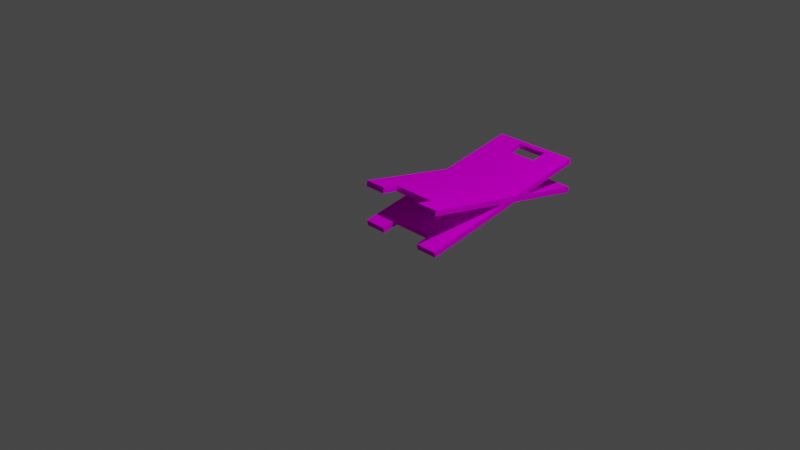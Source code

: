 # Source: wetfloor.blend  (saved by Blender 3.2.14; exported with 4.5.12 LTS)
import bpy
from mathutils import Matrix  # noqa: F401  (used for matrix-valued properties, if any)

bpy.ops.wm.read_factory_settings(use_empty=True)
scene = bpy.context.scene
scene.name = 'Scene'

# ---- collections
col_collection = bpy.data.collections.new('Collection'); scene.collection.children.link(col_collection)

# ---- images (referenced by path relative to the original .blend; pixels are not part of the script)
import os
ASSET_DIR = os.environ.get("B2B_ASSET_DIR", "")  # directory of the original .blend (textures are referenced by path, not embedded)
HERE = os.path.dirname(os.path.abspath(__file__))  # packed textures are extracted next to this script under _unpacked/

def load_image(name, relpath, width, height, colorspace="sRGB"):
    """Load a texture the original file referenced (path relative to the .blend, or extracted next to this script)."""
    p = next((c for c in (os.path.join(HERE, relpath), os.path.join(ASSET_DIR, relpath)) if relpath and os.path.exists(c)), "")
    if p:
        img = bpy.data.images.load(p, check_existing=True)
        img.name = name
    else:  # same state as the original file: an image datablock whose file is absent (Cycles renders it pink)
        img = bpy.data.images.new(name, width, height)
        img.source = "FILE"
        img.filepath = "//" + (relpath or name)
    img.colorspace_settings.name = colorspace
    return img
img_caution_sign_png = load_image('caution-sign.png', 'caution-sign.png', 1024, 1024, 'sRGB')

# ---- materials (node trees are filled in below, after node groups)
mat_material_0 = bpy.data.materials.new('Material_0')
mat_material_0.use_transparent_shadow = False

# ---- material node trees
mat_material_0.use_nodes = True; mat_material_0.node_tree.nodes.clear()
_N = mat_material_0.node_tree.nodes; _L = mat_material_0.node_tree.links
n0 = _N.new('ShaderNodeBsdfPrincipled'); n0.name = 'Principled BSDF'; n0.location = (0, 300)
n0.distribution = 'GGX'
n0.subsurface_method = 'RANDOM_WALK_SKIN'
n0.inputs[3].default_value = 1.45
n0.inputs[13].default_value = 0.0
n0.inputs[27].default_value = (0.0, 0.0, 0.0, 1.0)
n0.inputs[28].default_value = 1.0
n1 = _N.new('ShaderNodeOutputMaterial'); n1.name = 'Material Output'; n1.location = (300, 300)
n2 = _N.new('ShaderNodeTexImage'); n2.name = 'Image Texture'; n2.location = (-300, 300)
n2.label = 'Base Color'
n2.image = img_caution_sign_png
n2.interpolation = 'Closest'
_L.new(n0.outputs[0], n1.inputs[0])
_L.new(n2.outputs[0], n0.inputs[0])
n1.is_active_output = True

# ---- world
world_world = bpy.data.worlds.new('World'); scene.world = world_world
world_world.use_nodes = True; world_world.node_tree.nodes.clear()
_N = world_world.node_tree.nodes; _L = world_world.node_tree.links
n0 = _N.new('ShaderNodeOutputWorld'); n0.name = 'World Output'; n0.location = (300, 300)
n1 = _N.new('ShaderNodeBackground'); n1.name = 'Background'; n1.location = (10, 300)
n1.inputs[0].default_value = (0.05088, 0.05088, 0.05088, 1.0)
_L.new(n1.outputs[0], n0.inputs[0])
n0.is_active_output = True
world_world.color = (0.05088, 0.05088, 0.05088)
world_world.use_sun_shadow = False
world_world.sun_shadow_jitter_overblur = 0.0

# ---- cameras
cam_camera = bpy.data.cameras.new('Camera')
cam_camera.clip_end = 100.0
cam_camera.ortho_scale = 7.314

# ---- lights
light_light = bpy.data.lights.new('Light', 'POINT')
light_light.transmission_factor = 0.0
light_light.energy = 1000.0
light_light.shadow_soft_size = 0.1
light_light.shadow_maximum_resolution = 0.006
light_light.use_absolute_resolution = True

# ---- meshes
me_cube = bpy.data.meshes.new('cube')
me_cube.from_pydata([(0.5, 0.1875, 0.125), (0.5, 0.1875, 0.0625), (-0.5, 0.1875, 0.125), (-0.5, 0.1875, 0.0625), (0.25, 0.1875, 0.125), (0.25, 0.1875, 0.0625), (0.1875, 1.875, 0.0625), (0.1875, 1.875, 0.125), (-0.1875, 1.875, 0.0625), (-0.25, 0.1875, 0.0625), (-0.25, 0.1875, 0.125), (-0.1875, 1.875, 0.125), (-0.5, 0.0, 0.0625), (-0.25, 0.0, 0.0625), (-0.25, 0.0, 0.125), (-0.5, 0.0, 0.125), (0.5, 0.0, 0.125), (0.25, 0.0, 0.125), (0.25, 0.0, 0.0625), (0.5, 0.0, 0.0625), (-0.5, 2.062, 0.125), (-0.1875, 2.062, 0.125), (-0.1875, 2.062, 0.0625), (-0.5, 2.062, 0.0625), (0.5, 2.062, 0.0625), (0.1875, 2.062, 0.0625), (0.1875, 2.062, 0.125), (0.5, 2.062, 0.125), (-0.5, 2.125, 0.125), (-0.5, 2.125, 0.0625), (0.5, 2.125, 0.0625), (0.5, 2.125, 0.125), (0.5, 2.062, 0.125), (0.5, 2.062, 0.0625), (0.5, 1.875, 0.0625), (-0.5, 1.875, 0.0625), (-0.5, 1.875, 0.125), (0.5, 1.875, 0.125)], [], [(34, 37, 0, 1), (2, 36, 35, 3), (6, 8, 11, 7), (4, 10, 9, 5), (2, 0, 37, 36), (35, 34, 1, 3), (16, 17, 18, 19), (24, 25, 26, 27), (12, 13, 14, 15), (29, 28, 31, 30), (13, 12, 3, 9), (14, 13, 9, 10), (15, 14, 10, 2), (12, 15, 2, 3), (17, 16, 0, 4), (18, 17, 4, 5), (19, 18, 5, 1), (16, 19, 1, 0), (22, 21, 11, 8), (26, 25, 6, 7), (28, 20, 32, 31), (30, 31, 32, 33), (23, 29, 30, 33), (28, 29, 23, 20), (25, 24, 34, 6), (23, 22, 8, 35), (20, 23, 35, 36), (21, 20, 36, 11), (27, 26, 7, 37), (24, 27, 37, 34), (21, 26, 25, 22)])
_uv = me_cube.uv_layers.new(name='9ec3d655-677e-ce57-133e-f0263543cc80-mesh-map-0')
_uv.uv.foreach_set('vector', [0.01562, 0.5781, 0.0, 0.5781, 0.0, 0.1562, 0.01562, 0.1562, 0.03125, 0.1562, 0.03125, 0.5781, 0.01562, 0.5781, 0.01562, 0.1562, 0.5781, 0.5156, 0.4844, 0.5156, 0.4844, 0.5, 0.5781, 0.5, 0.4844, 0.5156, 0.3594, 0.5156, 0.3594, 0.5, 0.4844, 0.5, 0.0, 0.5781, 0.25, 0.5781, 0.25, 1.0, 0.0, 1.0, 0.5, 1.0, 0.25, 1.0, 0.25, 0.5781, 0.5, 0.5781, 0.09375, 0.5, 0.03125, 0.5, 0.03125, 0.4844, 0.09375, 0.4844, 0.5781, 0.9844, 0.5, 0.9844, 0.5, 0.9688, 0.5781, 0.9688, 0.5, 0.9531, 0.5625, 0.9531, 0.5625, 0.9688, 0.5, 0.9688, 0.03125, 0.5781, 0.03125, 0.5625, 0.2812, 0.5625, 0.2812, 0.5781, 0.1094, 0.5, 0.1719, 0.5, 0.1719, 0.5469, 0.1094, 0.5469, 0.5, 0.9062, 0.5156, 0.9062, 0.5156, 0.9531, 0.5, 0.9531, 0.2969, 0.4688, 0.3594, 0.4688, 0.3594, 0.5156, 0.2969, 0.5156, 0.09375, 0.4531, 0.1094, 0.4531, 0.1094, 0.5, 0.09375, 0.5, 0.1094, 0.5, 0.1719, 0.5, 0.1719, 0.5469, 0.1094, 0.5469, 0.5, 0.8594, 0.5156, 0.8594, 0.5156, 0.9062, 0.5, 0.9062, 0.2969, 0.4688, 0.3594, 0.4688, 0.3594, 0.5156, 0.2969, 0.5156, 0.1094, 0.4531, 0.125, 0.4531, 0.125, 0.5, 0.1094, 0.5, 0.1406, 0.5, 0.125, 0.5, 0.125, 0.4531, 0.1406, 0.4531, 0.1562, 0.5, 0.1406, 0.5, 0.1406, 0.4531, 0.1562, 0.4531, 0.03125, 0.5625, 0.03125, 0.5469, 0.2812, 0.5469, 0.2812, 0.5625, 0.25, 0.5469, 0.2344, 0.5469, 0.2344, 0.5312, 0.25, 0.5312, 0.2812, 0.5469, 0.2812, 0.5625, 0.03125, 0.5625, 0.03125, 0.5469, 0.2656, 0.5469, 0.25, 0.5469, 0.25, 0.5312, 0.2656, 0.5312, 0.3594, 0.5625, 0.2812, 0.5625, 0.2812, 0.5156, 0.3594, 0.5156, 0.4375, 0.5625, 0.3594, 0.5625, 0.3594, 0.5156, 0.4375, 0.5156, 0.5156, 0.8594, 0.5, 0.8594, 0.5, 0.8125, 0.5156, 0.8125, 0.3594, 0.5625, 0.2812, 0.5625, 0.2812, 0.5156, 0.3594, 0.5156, 0.4375, 0.5625, 0.3594, 0.5625, 0.3594, 0.5156, 0.4375, 0.5156, 0.1719, 0.5, 0.1562, 0.5, 0.1562, 0.4531, 0.1719, 0.4531, 0.5, 0.9844, 0.5938, 0.9844, 0.5938, 1.0, 0.5, 1.0])
me_cube.materials.append(mat_material_0)
me_cube.update()
me_cube_001 = bpy.data.meshes.new('cube.001')
me_cube_001.from_pydata([(0.5, 0.1875, 0.0625), (0.5, 0.1875, 0.0), (-0.5, 0.1875, 0.0625), (-0.5, 0.1875, 0.0), (0.25, 0.1875, 0.0625), (0.25, 0.1875, 0.0), (0.1875, 1.875, 0.0), (0.1875, 1.875, 0.0625), (-0.1875, 1.875, 0.0), (-0.25, 0.1875, 0.0), (-0.25, 0.1875, 0.0625), (-0.1875, 1.875, 0.0625), (-0.5, 0.0, 0.0), (-0.25, 0.0, 0.0), (-0.25, 0.0, 0.0625), (-0.5, 0.0, 0.0625), (0.5, 0.0, 0.0625), (0.25, 0.0, 0.0625), (0.25, 0.0, 0.0), (0.5, 0.0, 0.0), (-0.5, 2.062, 0.0625), (-0.1875, 2.062, 0.0625), (-0.1875, 2.062, 0.0), (-0.5, 2.062, 0.0), (0.5, 2.062, 0.0), (0.1875, 2.062, 0.0), (0.1875, 2.062, 0.0625), (0.5, 2.062, 0.0625), (-0.5, 2.125, 0.0625), (-0.5, 2.125, 0.0), (0.5, 2.125, 0.0), (0.5, 2.125, 0.0625), (0.5, 2.062, 0.0625), (0.5, 2.062, 0.0), (0.5, 1.875, 0.0), (-0.5, 1.875, 0.0), (-0.5, 1.875, 0.0625), (0.5, 1.875, 0.0625)], [], [(34, 37, 0, 1), (2, 36, 35, 3), (6, 8, 11, 7), (4, 10, 9, 5), (2, 0, 37, 36), (35, 34, 1, 3), (16, 17, 18, 19), (24, 25, 26, 27), (12, 13, 14, 15), (29, 28, 31, 30), (13, 12, 3, 9), (14, 13, 9, 10), (15, 14, 10, 2), (12, 15, 2, 3), (17, 16, 0, 4), (18, 17, 4, 5), (19, 18, 5, 1), (16, 19, 1, 0), (22, 21, 11, 8), (26, 25, 6, 7), (28, 20, 32, 31), (30, 31, 32, 33), (23, 29, 30, 33), (28, 29, 23, 20), (25, 24, 34, 6), (23, 22, 8, 35), (20, 23, 35, 36), (21, 20, 36, 11), (27, 26, 7, 37), (24, 27, 37, 34), (21, 26, 25, 22)])
_uv = me_cube_001.uv_layers.new(name='971cb35b-0e31-5a8c-3c5a-09ffc2611d0f-mesh-map-0')
_uv.uv.foreach_set('vector', [0.01562, 0.5781, 0.0, 0.5781, 0.0, 0.1562, 0.01562, 0.1562, 0.03125, 0.1562, 0.03125, 0.5781, 0.01562, 0.5781, 0.01562, 0.1562, 0.5781, 0.5156, 0.4844, 0.5156, 0.4844, 0.5, 0.5781, 0.5, 0.4844, 0.5156, 0.3594, 0.5156, 0.3594, 0.5, 0.4844, 0.5, 0.0, 0.5781, 0.25, 0.5781, 0.25, 1.0, 0.0, 1.0, 0.5, 1.0, 0.25, 1.0, 0.25, 0.5781, 0.5, 0.5781, 0.09375, 0.5, 0.03125, 0.5, 0.03125, 0.4844, 0.09375, 0.4844, 0.5781, 0.9844, 0.5, 0.9844, 0.5, 0.9688, 0.5781, 0.9688, 0.5, 0.9531, 0.5625, 0.9531, 0.5625, 0.9688, 0.5, 0.9688, 0.03125, 0.5781, 0.03125, 0.5625, 0.2812, 0.5625, 0.2812, 0.5781, 0.1094, 0.5, 0.1719, 0.5, 0.1719, 0.5469, 0.1094, 0.5469, 0.5, 0.9062, 0.5156, 0.9062, 0.5156, 0.9531, 0.5, 0.9531, 0.2969, 0.4688, 0.3594, 0.4688, 0.3594, 0.5156, 0.2969, 0.5156, 0.09375, 0.4531, 0.1094, 0.4531, 0.1094, 0.5, 0.09375, 0.5, 0.1094, 0.5, 0.1719, 0.5, 0.1719, 0.5469, 0.1094, 0.5469, 0.5, 0.8594, 0.5156, 0.8594, 0.5156, 0.9062, 0.5, 0.9062, 0.2969, 0.4688, 0.3594, 0.4688, 0.3594, 0.5156, 0.2969, 0.5156, 0.1094, 0.4531, 0.125, 0.4531, 0.125, 0.5, 0.1094, 0.5, 0.1406, 0.5, 0.125, 0.5, 0.125, 0.4531, 0.1406, 0.4531, 0.1562, 0.5, 0.1406, 0.5, 0.1406, 0.4531, 0.1562, 0.4531, 0.03125, 0.5625, 0.03125, 0.5469, 0.2812, 0.5469, 0.2812, 0.5625, 0.25, 0.5469, 0.2344, 0.5469, 0.2344, 0.5312, 0.25, 0.5312, 0.2812, 0.5469, 0.2812, 0.5625, 0.03125, 0.5625, 0.03125, 0.5469, 0.2656, 0.5469, 0.25, 0.5469, 0.25, 0.5312, 0.2656, 0.5312, 0.3594, 0.5625, 0.2812, 0.5625, 0.2812, 0.5156, 0.3594, 0.5156, 0.4375, 0.5625, 0.3594, 0.5625, 0.3594, 0.5156, 0.4375, 0.5156, 0.5156, 0.8594, 0.5, 0.8594, 0.5, 0.8125, 0.5156, 0.8125, 0.3594, 0.5625, 0.2812, 0.5625, 0.2812, 0.5156, 0.3594, 0.5156, 0.4375, 0.5625, 0.3594, 0.5625, 0.3594, 0.5156, 0.4375, 0.5156, 0.1719, 0.5, 0.1562, 0.5, 0.1562, 0.4531, 0.1719, 0.4531, 0.5, 0.9844, 0.5938, 0.9844, 0.5938, 1.0, 0.5, 1.0])
me_cube_001.materials.append(mat_material_0)
me_cube_001.update()
arm_armature = bpy.data.armatures.new('Armature')  # bones are not reproduced

# ---- objects
ob_light = bpy.data.objects.new('Light', light_light)
ob_camera = bpy.data.objects.new('Camera', cam_camera)
ob_cube = bpy.data.objects.new('cube', me_cube)
ob_cube_001 = bpy.data.objects.new('cube.001', me_cube_001)
ob_armature = bpy.data.objects.new('Armature', arm_armature)

# ---- transforms, parenting, visibility, modifiers, constraints
ob_light.location = (4.076, 1.005, 5.904)
ob_light.rotation_euler = (0.6503, 0.05522, 1.866)
ob_light.lock_rotations_4d = False
ob_light.empty_display_type = 'ARROWS'
ob_light.color = (0.0, 0.0, 0.0, 0.0)
ob_light.lineart.crease_threshold = 0.0
ob_camera.location = (7.359, -6.926, 4.958)
ob_camera.rotation_euler = (1.109, 0.0, 0.8149)
ob_camera.lock_rotations_4d = False
ob_camera.empty_display_type = 'ARROWS'
ob_camera.color = (0.0, 0.0, 0.0, 0.0)
ob_camera.display_type = 'WIRE'
ob_camera.lineart.crease_threshold = 0.0
ob_cube.location = (-2.445e-14, -0.133, -0.01698)
ob_cube.rotation_euler = (1.479, -0.0, 0.0)
_c = ob_cube.constraints.new('CHILD_OF'); _c.name = 'Child Of'
_c.target = ob_armature
_c.subtarget = 'side1'
_c.set_inverse_pending = False
_c.inverse_matrix = ((1.0, -2.373e-07, 2.284e-08, -4.747e-08), (1.981e-12, -0.09577, -0.9954, 2.069), (2.384e-07, 0.9953, -0.09577, 0.1991), (-0.0, 0.0, 0.0, 1.0))
ob_cube_001.location = (4.701e-14, 0.1986, -0.01257)
ob_cube_001.rotation_euler = (1.477, -1.413e-08, 3.142)
_c = ob_cube_001.constraints.new('CHILD_OF'); _c.name = 'Child Of'
_c.target = ob_armature
_c.subtarget = 'side2'
_c.set_inverse_pending = False
_c.inverse_matrix = ((1.0, -2.373e-07, -2.323e-08, 4.829e-08), (-2.009e-12, 0.09742, -0.9952, 2.069), (2.384e-07, 0.9952, 0.09743, -0.2025), (-0.0, 0.0, -0.0, 1.0))
ob_armature.location = (0.0, 0.0, 0.0)
ob_armature.show_in_front = True

# ---- collection membership
col_collection.objects.link(ob_light)
col_collection.objects.link(ob_camera)
col_collection.objects.link(ob_cube)
col_collection.objects.link(ob_cube_001)
col_collection.objects.link(ob_armature)

# ---- scene / render settings (as saved in the file)
scene.camera = ob_camera
scene.frame_start = 1; scene.frame_end = 250; scene.frame_set(1)
scene.render.engine = 'BLENDER_EEVEE_NEXT'
scene.cycles.sampling_pattern = 'TABULATED_SOBOL'
scene.cycles.use_light_tree = False
scene.view_settings.view_transform = 'Filmic'
bpy.context.view_layer.update()
